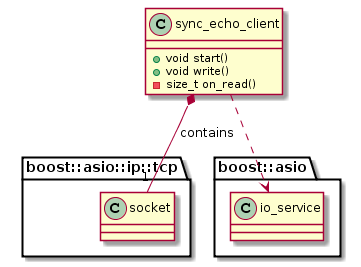

The diagram above was rendered by PlantUML. Its source (embedded in the PNG):
@startuml
set namespaceSeparator ::
sync_echo_client*- "1" boost::asio::ip::tcp::socket : contains
sync_echo_client .> boost::asio::io_service
class sync_echo_client{
+ void start()
+ void write()
- size_t on_read()
}
@enduml